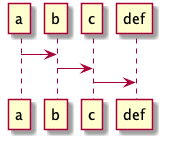

The diagram above was rendered by PlantUML. Its source (embedded in the PNG):
@startuml
a -> b
b -> c
c -> def
@enduml